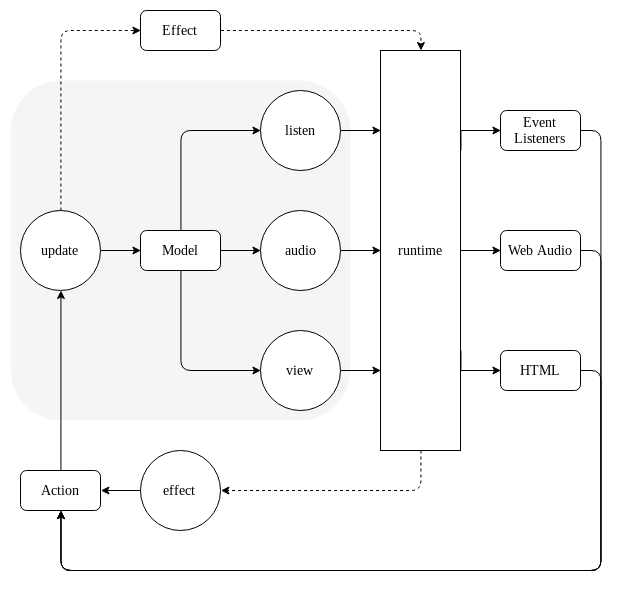

The diagram above was exported from draw.io. Its source (the exported page's mxGraphModel, read from the mxfile embedded in the PNG):
<mxGraphModel dx="1391" dy="1080" grid="1" gridSize="10" guides="1" tooltips="1" connect="1" arrows="1" fold="1" page="1" pageScale="1" pageWidth="827" pageHeight="1169" math="0" shadow="0">
  <root>
    <mxCell id="0" />
    <mxCell id="1" parent="0" />
    <mxCell id="2" value="" style="rounded=1;whiteSpace=wrap;html=1;fillColor=#f5f5f5;fontFamily=Lucida Console;fontSize=14;align=center;strokeColor=none;fontColor=#333333;" vertex="1" parent="1">
      <mxGeometry x="110" y="270" width="340" height="340" as="geometry" />
    </mxCell>
    <mxCell id="3" style="edgeStyle=orthogonalEdgeStyle;rounded=0;orthogonalLoop=1;jettySize=auto;html=1;exitX=1;exitY=0.5;exitDx=0;exitDy=0;entryX=0;entryY=0.5;entryDx=0;entryDy=0;fontFamily=Lucida Console;fontSize=14;" edge="1" source="5" target="9" parent="1">
      <mxGeometry relative="1" as="geometry" />
    </mxCell>
    <mxCell id="4" style="edgeStyle=orthogonalEdgeStyle;rounded=1;orthogonalLoop=1;jettySize=auto;html=1;exitX=0.5;exitY=0;exitDx=0;exitDy=0;entryX=0;entryY=0.5;entryDx=0;entryDy=0;fontFamily=Lucida Console;fontSize=14;dashed=1;" edge="1" source="5" target="32" parent="1">
      <mxGeometry relative="1" as="geometry" />
    </mxCell>
    <mxCell id="5" value="update" style="ellipse;whiteSpace=wrap;html=1;aspect=fixed;fontFamily=Lucida Console;fontSize=14;align=center;" vertex="1" parent="1">
      <mxGeometry x="120" y="400" width="80" height="80" as="geometry" />
    </mxCell>
    <mxCell id="6" style="edgeStyle=orthogonalEdgeStyle;rounded=1;orthogonalLoop=1;jettySize=auto;html=1;exitX=0.5;exitY=1;exitDx=0;exitDy=0;entryX=0;entryY=0.5;entryDx=0;entryDy=0;fontFamily=Lucida Console;fontSize=14;" edge="1" source="9" target="15" parent="1">
      <mxGeometry relative="1" as="geometry" />
    </mxCell>
    <mxCell id="7" style="edgeStyle=orthogonalEdgeStyle;rounded=1;orthogonalLoop=1;jettySize=auto;html=1;exitX=0.5;exitY=0;exitDx=0;exitDy=0;entryX=0;entryY=0.5;entryDx=0;entryDy=0;fontFamily=Lucida Console;fontSize=14;" edge="1" source="9" target="13" parent="1">
      <mxGeometry relative="1" as="geometry" />
    </mxCell>
    <mxCell id="8" style="edgeStyle=orthogonalEdgeStyle;rounded=1;orthogonalLoop=1;jettySize=auto;html=1;exitX=1;exitY=0.5;exitDx=0;exitDy=0;entryX=0;entryY=0.5;entryDx=0;entryDy=0;fontFamily=Lucida Console;fontSize=14;" edge="1" source="9" target="11" parent="1">
      <mxGeometry relative="1" as="geometry" />
    </mxCell>
    <mxCell id="9" value="Model" style="rounded=1;whiteSpace=wrap;html=1;fontFamily=Lucida Console;fontSize=14;align=center;" vertex="1" parent="1">
      <mxGeometry x="240" y="420" width="80" height="40" as="geometry" />
    </mxCell>
    <mxCell id="10" style="edgeStyle=orthogonalEdgeStyle;rounded=1;orthogonalLoop=1;jettySize=auto;html=1;exitX=1;exitY=0.5;exitDx=0;exitDy=0;entryX=0;entryY=0.5;entryDx=0;entryDy=0;fontFamily=Lucida Console;fontSize=14;" edge="1" source="11" target="20" parent="1">
      <mxGeometry relative="1" as="geometry" />
    </mxCell>
    <mxCell id="11" value="audio" style="ellipse;whiteSpace=wrap;html=1;aspect=fixed;fontFamily=Lucida Console;fontSize=14;align=center;" vertex="1" parent="1">
      <mxGeometry x="360" y="400" width="80" height="80" as="geometry" />
    </mxCell>
    <mxCell id="12" style="edgeStyle=orthogonalEdgeStyle;rounded=1;orthogonalLoop=1;jettySize=auto;html=1;exitX=1;exitY=0.5;exitDx=0;exitDy=0;entryX=0;entryY=0.2;entryDx=0;entryDy=0;entryPerimeter=0;fontFamily=Lucida Console;fontSize=14;" edge="1" source="13" target="20" parent="1">
      <mxGeometry relative="1" as="geometry" />
    </mxCell>
    <mxCell id="13" value="listen" style="ellipse;whiteSpace=wrap;html=1;aspect=fixed;fontFamily=Lucida Console;fontSize=14;align=center;" vertex="1" parent="1">
      <mxGeometry x="360" y="280" width="80" height="80" as="geometry" />
    </mxCell>
    <mxCell id="14" style="edgeStyle=orthogonalEdgeStyle;rounded=1;orthogonalLoop=1;jettySize=auto;html=1;exitX=1;exitY=0.5;exitDx=0;exitDy=0;entryX=0;entryY=0.8;entryDx=0;entryDy=0;entryPerimeter=0;fontFamily=Lucida Console;fontSize=14;" edge="1" source="15" target="20" parent="1">
      <mxGeometry relative="1" as="geometry" />
    </mxCell>
    <mxCell id="15" value="view" style="ellipse;whiteSpace=wrap;html=1;aspect=fixed;fontFamily=Lucida Console;fontSize=14;align=center;" vertex="1" parent="1">
      <mxGeometry x="360" y="520" width="80" height="80" as="geometry" />
    </mxCell>
    <mxCell id="16" style="edgeStyle=orthogonalEdgeStyle;rounded=0;orthogonalLoop=1;jettySize=auto;html=1;exitX=1;exitY=0.25;exitDx=0;exitDy=0;entryX=0;entryY=0.5;entryDx=0;entryDy=0;fontFamily=Lucida Console;fontSize=14;" edge="1" source="20" target="22" parent="1">
      <mxGeometry relative="1" as="geometry">
        <Array as="points">
          <mxPoint x="560" y="320" />
        </Array>
      </mxGeometry>
    </mxCell>
    <mxCell id="17" style="edgeStyle=orthogonalEdgeStyle;rounded=0;orthogonalLoop=1;jettySize=auto;html=1;exitX=1;exitY=0.5;exitDx=0;exitDy=0;entryX=0;entryY=0.5;entryDx=0;entryDy=0;fontFamily=Lucida Console;fontSize=14;" edge="1" source="20" target="24" parent="1">
      <mxGeometry relative="1" as="geometry" />
    </mxCell>
    <mxCell id="18" style="edgeStyle=orthogonalEdgeStyle;rounded=0;orthogonalLoop=1;jettySize=auto;html=1;exitX=1;exitY=0.75;exitDx=0;exitDy=0;entryX=0;entryY=0.5;entryDx=0;entryDy=0;fontFamily=Lucida Console;fontSize=14;" edge="1" source="20" target="26" parent="1">
      <mxGeometry relative="1" as="geometry">
        <Array as="points">
          <mxPoint x="560" y="560" />
        </Array>
      </mxGeometry>
    </mxCell>
    <mxCell id="19" style="edgeStyle=orthogonalEdgeStyle;rounded=1;orthogonalLoop=1;jettySize=auto;html=1;exitX=0.5;exitY=1;exitDx=0;exitDy=0;entryX=1;entryY=0.5;entryDx=0;entryDy=0;dashed=1;fontFamily=Lucida Console;fontSize=14;" edge="1" source="20" target="30" parent="1">
      <mxGeometry relative="1" as="geometry" />
    </mxCell>
    <mxCell id="20" value="runtime" style="rounded=0;whiteSpace=wrap;html=1;fontFamily=Lucida Console;fontSize=14;align=center;" vertex="1" parent="1">
      <mxGeometry x="480" y="240" width="80" height="400" as="geometry" />
    </mxCell>
    <mxCell id="21" style="edgeStyle=orthogonalEdgeStyle;rounded=1;orthogonalLoop=1;jettySize=auto;html=1;exitX=1;exitY=0.5;exitDx=0;exitDy=0;entryX=0.5;entryY=1;entryDx=0;entryDy=0;fontFamily=Lucida Console;fontSize=14;" edge="1" source="22" target="28" parent="1">
      <mxGeometry relative="1" as="geometry">
        <Array as="points">
          <mxPoint x="700" y="320" />
          <mxPoint x="700" y="760" />
          <mxPoint x="160" y="760" />
        </Array>
      </mxGeometry>
    </mxCell>
    <mxCell id="22" value="Event Listeners" style="rounded=1;whiteSpace=wrap;html=1;fontFamily=Lucida Console;fontSize=14;align=center;" vertex="1" parent="1">
      <mxGeometry x="600" y="300" width="80" height="40" as="geometry" />
    </mxCell>
    <mxCell id="23" style="edgeStyle=orthogonalEdgeStyle;rounded=1;orthogonalLoop=1;jettySize=auto;html=1;exitX=1;exitY=0.5;exitDx=0;exitDy=0;entryX=0.5;entryY=1;entryDx=0;entryDy=0;fontFamily=Lucida Console;fontSize=14;" edge="1" source="24" target="28" parent="1">
      <mxGeometry relative="1" as="geometry">
        <Array as="points">
          <mxPoint x="700" y="440" />
          <mxPoint x="700" y="760" />
          <mxPoint x="160" y="760" />
        </Array>
      </mxGeometry>
    </mxCell>
    <mxCell id="24" value="Web Audio" style="rounded=1;whiteSpace=wrap;html=1;fontFamily=Lucida Console;fontSize=14;align=center;" vertex="1" parent="1">
      <mxGeometry x="600" y="420" width="80" height="40" as="geometry" />
    </mxCell>
    <mxCell id="25" style="edgeStyle=orthogonalEdgeStyle;rounded=1;orthogonalLoop=1;jettySize=auto;html=1;exitX=1;exitY=0.5;exitDx=0;exitDy=0;entryX=0.5;entryY=1;entryDx=0;entryDy=0;fontFamily=Lucida Console;fontSize=14;" edge="1" source="26" target="28" parent="1">
      <mxGeometry relative="1" as="geometry">
        <Array as="points">
          <mxPoint x="700" y="560" />
          <mxPoint x="700" y="760" />
          <mxPoint x="160" y="760" />
        </Array>
      </mxGeometry>
    </mxCell>
    <mxCell id="26" value="HTML" style="rounded=1;whiteSpace=wrap;html=1;fontFamily=Lucida Console;fontSize=14;align=center;" vertex="1" parent="1">
      <mxGeometry x="600" y="540" width="80" height="40" as="geometry" />
    </mxCell>
    <mxCell id="27" style="edgeStyle=orthogonalEdgeStyle;rounded=1;orthogonalLoop=1;jettySize=auto;html=1;exitX=0.5;exitY=0;exitDx=0;exitDy=0;entryX=0.5;entryY=1;entryDx=0;entryDy=0;fontFamily=Lucida Console;fontSize=14;" edge="1" source="28" target="5" parent="1">
      <mxGeometry relative="1" as="geometry" />
    </mxCell>
    <mxCell id="28" value="Action" style="rounded=1;whiteSpace=wrap;html=1;fontFamily=Lucida Console;fontSize=14;align=center;" vertex="1" parent="1">
      <mxGeometry x="120" y="660" width="80" height="40" as="geometry" />
    </mxCell>
    <mxCell id="29" style="edgeStyle=orthogonalEdgeStyle;rounded=1;orthogonalLoop=1;jettySize=auto;html=1;exitX=0;exitY=0.5;exitDx=0;exitDy=0;entryX=1;entryY=0.5;entryDx=0;entryDy=0;fontFamily=Lucida Console;fontSize=14;" edge="1" source="30" target="28" parent="1">
      <mxGeometry relative="1" as="geometry" />
    </mxCell>
    <mxCell id="30" value="effect" style="ellipse;whiteSpace=wrap;html=1;aspect=fixed;fontFamily=Lucida Console;fontSize=14;align=center;" vertex="1" parent="1">
      <mxGeometry x="240" y="640" width="80" height="80" as="geometry" />
    </mxCell>
    <mxCell id="31" style="edgeStyle=orthogonalEdgeStyle;rounded=1;orthogonalLoop=1;jettySize=auto;html=1;exitX=1;exitY=0.5;exitDx=0;exitDy=0;entryX=0.5;entryY=0;entryDx=0;entryDy=0;fontFamily=Lucida Console;fontSize=14;dashed=1;" edge="1" source="32" target="20" parent="1">
      <mxGeometry relative="1" as="geometry" />
    </mxCell>
    <mxCell id="32" value="Effect" style="rounded=1;whiteSpace=wrap;html=1;fontFamily=Lucida Console;fontSize=14;align=center;" vertex="1" parent="1">
      <mxGeometry x="240" y="200" width="80" height="40" as="geometry" />
    </mxCell>
  </root>
</mxGraphModel>